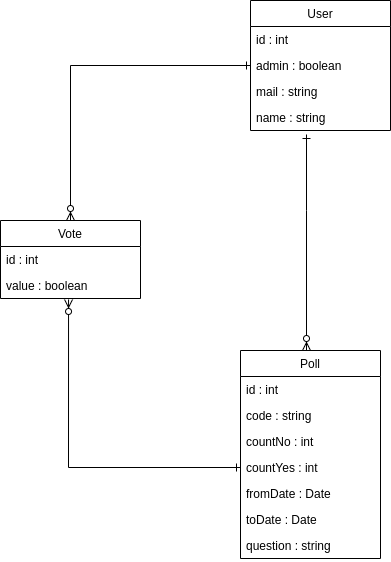

The diagram above was exported from draw.io. Its source (the exported page's mxGraphModel, read from the mxfile embedded in the PNG):
<mxGraphModel dx="1422" dy="772" grid="1" gridSize="10" guides="1" tooltips="1" connect="1" arrows="1" fold="1" page="1" pageScale="1" pageWidth="827" pageHeight="1169" math="0" shadow="0">
  <root>
    <mxCell id="0" />
    <mxCell id="1" parent="0" />
    <mxCell id="TcmQMfwG0QxREDvTSVk4-6" value="Vote" style="swimlane;fontStyle=0;childLayout=stackLayout;horizontal=1;startSize=26;fillColor=none;horizontalStack=0;resizeParent=1;resizeParentMax=0;resizeLast=0;collapsible=1;marginBottom=0;" parent="1" vertex="1">
      <mxGeometry x="60" y="310" width="140" height="78" as="geometry" />
    </mxCell>
    <mxCell id="TcmQMfwG0QxREDvTSVk4-7" value="id : int" style="text;strokeColor=none;fillColor=none;align=left;verticalAlign=top;spacingLeft=4;spacingRight=4;overflow=hidden;rotatable=0;points=[[0,0.5],[1,0.5]];portConstraint=eastwest;" parent="TcmQMfwG0QxREDvTSVk4-6" vertex="1">
      <mxGeometry y="26" width="140" height="26" as="geometry" />
    </mxCell>
    <mxCell id="TcmQMfwG0QxREDvTSVk4-8" value="value : boolean" style="text;strokeColor=none;fillColor=none;align=left;verticalAlign=top;spacingLeft=4;spacingRight=4;overflow=hidden;rotatable=0;points=[[0,0.5],[1,0.5]];portConstraint=eastwest;" parent="TcmQMfwG0QxREDvTSVk4-6" vertex="1">
      <mxGeometry y="52" width="140" height="26" as="geometry" />
    </mxCell>
    <mxCell id="TcmQMfwG0QxREDvTSVk4-22" style="edgeStyle=orthogonalEdgeStyle;rounded=0;orthogonalLoop=1;jettySize=auto;html=1;entryX=0.4;entryY=1.154;entryDx=0;entryDy=0;entryPerimeter=0;endArrow=ERone;endFill=0;startArrow=ERzeroToMany;startFill=1;" parent="1" source="TcmQMfwG0QxREDvTSVk4-11" target="TcmQMfwG0QxREDvTSVk4-5" edge="1">
      <mxGeometry relative="1" as="geometry">
        <Array as="points">
          <mxPoint x="366" y="300" />
          <mxPoint x="366" y="300" />
        </Array>
      </mxGeometry>
    </mxCell>
    <mxCell id="TcmQMfwG0QxREDvTSVk4-11" value="Poll" style="swimlane;fontStyle=0;childLayout=stackLayout;horizontal=1;startSize=26;fillColor=none;horizontalStack=0;resizeParent=1;resizeParentMax=0;resizeLast=0;collapsible=1;marginBottom=0;" parent="1" vertex="1">
      <mxGeometry x="300" y="440" width="140" height="208" as="geometry" />
    </mxCell>
    <mxCell id="TcmQMfwG0QxREDvTSVk4-12" value="id : int" style="text;strokeColor=none;fillColor=none;align=left;verticalAlign=top;spacingLeft=4;spacingRight=4;overflow=hidden;rotatable=0;points=[[0,0.5],[1,0.5]];portConstraint=eastwest;" parent="TcmQMfwG0QxREDvTSVk4-11" vertex="1">
      <mxGeometry y="26" width="140" height="26" as="geometry" />
    </mxCell>
    <mxCell id="TcmQMfwG0QxREDvTSVk4-13" value="code : string" style="text;strokeColor=none;fillColor=none;align=left;verticalAlign=top;spacingLeft=4;spacingRight=4;overflow=hidden;rotatable=0;points=[[0,0.5],[1,0.5]];portConstraint=eastwest;" parent="TcmQMfwG0QxREDvTSVk4-11" vertex="1">
      <mxGeometry y="52" width="140" height="26" as="geometry" />
    </mxCell>
    <mxCell id="TcmQMfwG0QxREDvTSVk4-14" value="countNo : int" style="text;strokeColor=none;fillColor=none;align=left;verticalAlign=top;spacingLeft=4;spacingRight=4;overflow=hidden;rotatable=0;points=[[0,0.5],[1,0.5]];portConstraint=eastwest;" parent="TcmQMfwG0QxREDvTSVk4-11" vertex="1">
      <mxGeometry y="78" width="140" height="26" as="geometry" />
    </mxCell>
    <mxCell id="TcmQMfwG0QxREDvTSVk4-15" value="countYes : int" style="text;strokeColor=none;fillColor=none;align=left;verticalAlign=top;spacingLeft=4;spacingRight=4;overflow=hidden;rotatable=0;points=[[0,0.5],[1,0.5]];portConstraint=eastwest;" parent="TcmQMfwG0QxREDvTSVk4-11" vertex="1">
      <mxGeometry y="104" width="140" height="26" as="geometry" />
    </mxCell>
    <mxCell id="TcmQMfwG0QxREDvTSVk4-17" value="fromDate : Date" style="text;strokeColor=none;fillColor=none;align=left;verticalAlign=top;spacingLeft=4;spacingRight=4;overflow=hidden;rotatable=0;points=[[0,0.5],[1,0.5]];portConstraint=eastwest;" parent="TcmQMfwG0QxREDvTSVk4-11" vertex="1">
      <mxGeometry y="130" width="140" height="26" as="geometry" />
    </mxCell>
    <mxCell id="TcmQMfwG0QxREDvTSVk4-16" value="toDate : Date" style="text;strokeColor=none;fillColor=none;align=left;verticalAlign=top;spacingLeft=4;spacingRight=4;overflow=hidden;rotatable=0;points=[[0,0.5],[1,0.5]];portConstraint=eastwest;" parent="TcmQMfwG0QxREDvTSVk4-11" vertex="1">
      <mxGeometry y="156" width="140" height="26" as="geometry" />
    </mxCell>
    <mxCell id="TcmQMfwG0QxREDvTSVk4-18" value="question : string" style="text;strokeColor=none;fillColor=none;align=left;verticalAlign=top;spacingLeft=4;spacingRight=4;overflow=hidden;rotatable=0;points=[[0,0.5],[1,0.5]];portConstraint=eastwest;" parent="TcmQMfwG0QxREDvTSVk4-11" vertex="1">
      <mxGeometry y="182" width="140" height="26" as="geometry" />
    </mxCell>
    <mxCell id="TcmQMfwG0QxREDvTSVk4-19" style="edgeStyle=orthogonalEdgeStyle;rounded=0;orthogonalLoop=1;jettySize=auto;html=1;exitX=0;exitY=0.5;exitDx=0;exitDy=0;entryX=0.5;entryY=0;entryDx=0;entryDy=0;endArrow=ERzeroToMany;endFill=1;startArrow=ERone;startFill=0;" parent="1" source="TcmQMfwG0QxREDvTSVk4-3" target="TcmQMfwG0QxREDvTSVk4-6" edge="1">
      <mxGeometry relative="1" as="geometry" />
    </mxCell>
    <mxCell id="TcmQMfwG0QxREDvTSVk4-20" style="edgeStyle=orthogonalEdgeStyle;rounded=0;orthogonalLoop=1;jettySize=auto;html=1;exitX=0;exitY=0.5;exitDx=0;exitDy=0;entryX=0.486;entryY=1.038;entryDx=0;entryDy=0;entryPerimeter=0;endArrow=ERzeroToMany;endFill=1;startArrow=ERone;startFill=0;" parent="1" source="TcmQMfwG0QxREDvTSVk4-15" target="TcmQMfwG0QxREDvTSVk4-8" edge="1">
      <mxGeometry relative="1" as="geometry">
        <mxPoint x="130" y="400" as="targetPoint" />
      </mxGeometry>
    </mxCell>
    <mxCell id="TcmQMfwG0QxREDvTSVk4-1" value="User" style="swimlane;fontStyle=0;childLayout=stackLayout;horizontal=1;startSize=26;fillColor=none;horizontalStack=0;resizeParent=1;resizeParentMax=0;resizeLast=0;collapsible=1;marginBottom=0;" parent="1" vertex="1">
      <mxGeometry x="310" y="90" width="140" height="130" as="geometry" />
    </mxCell>
    <mxCell id="TcmQMfwG0QxREDvTSVk4-2" value="id : int" style="text;strokeColor=none;fillColor=none;align=left;verticalAlign=top;spacingLeft=4;spacingRight=4;overflow=hidden;rotatable=0;points=[[0,0.5],[1,0.5]];portConstraint=eastwest;" parent="TcmQMfwG0QxREDvTSVk4-1" vertex="1">
      <mxGeometry y="26" width="140" height="26" as="geometry" />
    </mxCell>
    <mxCell id="TcmQMfwG0QxREDvTSVk4-3" value="admin : boolean" style="text;strokeColor=none;fillColor=none;align=left;verticalAlign=top;spacingLeft=4;spacingRight=4;overflow=hidden;rotatable=0;points=[[0,0.5],[1,0.5]];portConstraint=eastwest;" parent="TcmQMfwG0QxREDvTSVk4-1" vertex="1">
      <mxGeometry y="52" width="140" height="26" as="geometry" />
    </mxCell>
    <mxCell id="TcmQMfwG0QxREDvTSVk4-4" value="mail : string" style="text;strokeColor=none;fillColor=none;align=left;verticalAlign=top;spacingLeft=4;spacingRight=4;overflow=hidden;rotatable=0;points=[[0,0.5],[1,0.5]];portConstraint=eastwest;" parent="TcmQMfwG0QxREDvTSVk4-1" vertex="1">
      <mxGeometry y="78" width="140" height="26" as="geometry" />
    </mxCell>
    <mxCell id="TcmQMfwG0QxREDvTSVk4-5" value="name : string" style="text;strokeColor=none;fillColor=none;align=left;verticalAlign=top;spacingLeft=4;spacingRight=4;overflow=hidden;rotatable=0;points=[[0,0.5],[1,0.5]];portConstraint=eastwest;" parent="TcmQMfwG0QxREDvTSVk4-1" vertex="1">
      <mxGeometry y="104" width="140" height="26" as="geometry" />
    </mxCell>
  </root>
</mxGraphModel>